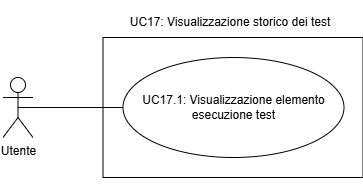

The diagram above was exported from draw.io. Its source (the exported page's mxGraphModel, read from the mxfile embedded in the PNG):
<mxGraphModel dx="1221" dy="1731" grid="1" gridSize="10" guides="1" tooltips="1" connect="1" arrows="1" fold="1" page="1" pageScale="1" pageWidth="827" pageHeight="1169" math="0" shadow="0">
  <root>
    <mxCell id="0" />
    <mxCell id="1" parent="0" />
    <mxCell id="2" style="edgeStyle=orthogonalEdgeStyle;rounded=0;orthogonalLoop=1;jettySize=auto;html=1;exitX=0.5;exitY=1;exitDx=0;exitDy=0;" edge="1" parent="1">
      <mxGeometry relative="1" as="geometry">
        <mxPoint x="294" y="3020" as="sourcePoint" />
        <mxPoint x="294" y="3020" as="targetPoint" />
      </mxGeometry>
    </mxCell>
    <mxCell id="3" style="edgeStyle=orthogonalEdgeStyle;rounded=0;orthogonalLoop=1;jettySize=auto;html=1;exitX=0.5;exitY=1;exitDx=0;exitDy=0;" edge="1" parent="1">
      <mxGeometry relative="1" as="geometry">
        <mxPoint x="294" y="3020" as="sourcePoint" />
        <mxPoint x="294" y="3020" as="targetPoint" />
      </mxGeometry>
    </mxCell>
    <mxCell id="4" style="edgeStyle=orthogonalEdgeStyle;rounded=0;orthogonalLoop=1;jettySize=auto;html=1;exitX=0.5;exitY=1;exitDx=0;exitDy=0;" edge="1" parent="1">
      <mxGeometry relative="1" as="geometry">
        <mxPoint x="294" y="3020" as="sourcePoint" />
        <mxPoint x="294" y="3020" as="targetPoint" />
      </mxGeometry>
    </mxCell>
    <mxCell id="5" style="edgeStyle=orthogonalEdgeStyle;rounded=0;orthogonalLoop=1;jettySize=auto;html=1;exitX=0.5;exitY=1;exitDx=0;exitDy=0;" edge="1" parent="1">
      <mxGeometry relative="1" as="geometry">
        <mxPoint x="294" y="3020" as="sourcePoint" />
        <mxPoint x="294" y="3020" as="targetPoint" />
      </mxGeometry>
    </mxCell>
    <mxCell id="6" style="edgeStyle=orthogonalEdgeStyle;rounded=0;orthogonalLoop=1;jettySize=auto;html=1;exitX=0.5;exitY=1;exitDx=0;exitDy=0;" edge="1" parent="1">
      <mxGeometry relative="1" as="geometry">
        <mxPoint x="295.75" y="3100" as="sourcePoint" />
        <mxPoint x="295.75" y="3100" as="targetPoint" />
      </mxGeometry>
    </mxCell>
    <mxCell id="7" value="" style="html=1;whiteSpace=wrap;" vertex="1" parent="1">
      <mxGeometry x="162.5" y="3050" width="260" height="140" as="geometry" />
    </mxCell>
    <mxCell id="8" value="UC17.1: Visualizzazione elemento esecuzione test" style="ellipse;whiteSpace=wrap;html=1;" vertex="1" parent="1">
      <mxGeometry x="182.5" y="3070" width="221" height="100" as="geometry" />
    </mxCell>
    <mxCell id="9" style="edgeStyle=orthogonalEdgeStyle;rounded=0;orthogonalLoop=1;jettySize=auto;html=1;exitX=0.5;exitY=1;exitDx=0;exitDy=0;" edge="1" source="7" target="7" parent="1">
      <mxGeometry relative="1" as="geometry" />
    </mxCell>
    <mxCell id="10" style="edgeStyle=orthogonalEdgeStyle;rounded=0;orthogonalLoop=1;jettySize=auto;html=1;exitX=0.5;exitY=0.5;exitDx=0;exitDy=0;exitPerimeter=0;entryX=0;entryY=0.5;entryDx=0;entryDy=0;endArrow=none;endFill=0;" edge="1" source="11" target="8" parent="1">
      <mxGeometry relative="1" as="geometry" />
    </mxCell>
    <mxCell id="11" value="Utente" style="shape=umlActor;verticalLabelPosition=bottom;verticalAlign=top;html=1;" vertex="1" parent="1">
      <mxGeometry x="62.5" y="3090" width="30" height="60" as="geometry" />
    </mxCell>
    <mxCell id="12" style="edgeStyle=orthogonalEdgeStyle;rounded=0;orthogonalLoop=1;jettySize=auto;html=1;exitX=0.5;exitY=1;exitDx=0;exitDy=0;" edge="1" source="7" target="7" parent="1">
      <mxGeometry relative="1" as="geometry" />
    </mxCell>
    <mxCell id="13" value="UC17: Visualizzazione storico dei test" style="text;html=1;align=center;verticalAlign=middle;whiteSpace=wrap;rounded=0;" vertex="1" parent="1">
      <mxGeometry x="160" y="3020" width="260" height="30" as="geometry" />
    </mxCell>
  </root>
</mxGraphModel>